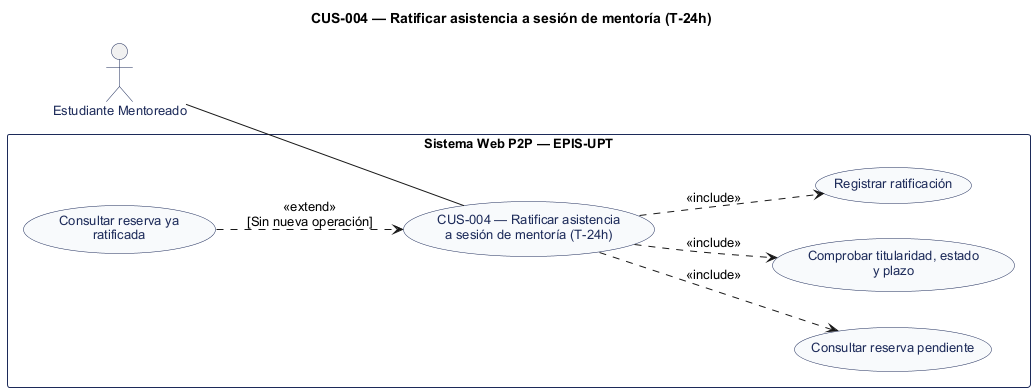

The diagram above was rendered by PlantUML. Its source (embedded in the PNG):
@startuml
' CUS-004 — Ratificar asistencia a sesión de mentoría (T-24h)
' Estado: Implementación identificada; revisión estática
' Fuente: catálogo consolidado DOC-H02, línea base 044d2a8.
left to right direction
title CUS-004 — Ratificar asistencia a sesión de mentoría (T-24h)
skinparam shadowing false
skinparam defaultFontName Arial
skinparam defaultFontSize 13
skinparam actor {
  BorderColor #1C2A59
  FontColor #1C2A59
}
skinparam usecase {
  BackgroundColor #F8FAFC
  BorderColor #1C2A59
  FontColor #1C2A59
}
skinparam rectangle {
  BorderColor #1C2A59
}
actor "Estudiante Mentoreado" as A0
rectangle "Sistema Web P2P — EPIS-UPT" {
  usecase "CUS-004 — Ratificar asistencia\na sesión de mentoría (T-24h)" as UC
  usecase "Consultar reserva pendiente" as U1
  usecase "Comprobar titularidad, estado\ny plazo" as U2
  usecase "Registrar ratificación" as U3
  usecase "Consultar reserva ya\nratificada" as U4
}
A0 -- UC
UC ..> U1 : <<include>>
UC ..> U2 : <<include>>
UC ..> U3 : <<include>>
U4 ..> UC : <<extend>>\n[Sin nueva operación]
@enduml